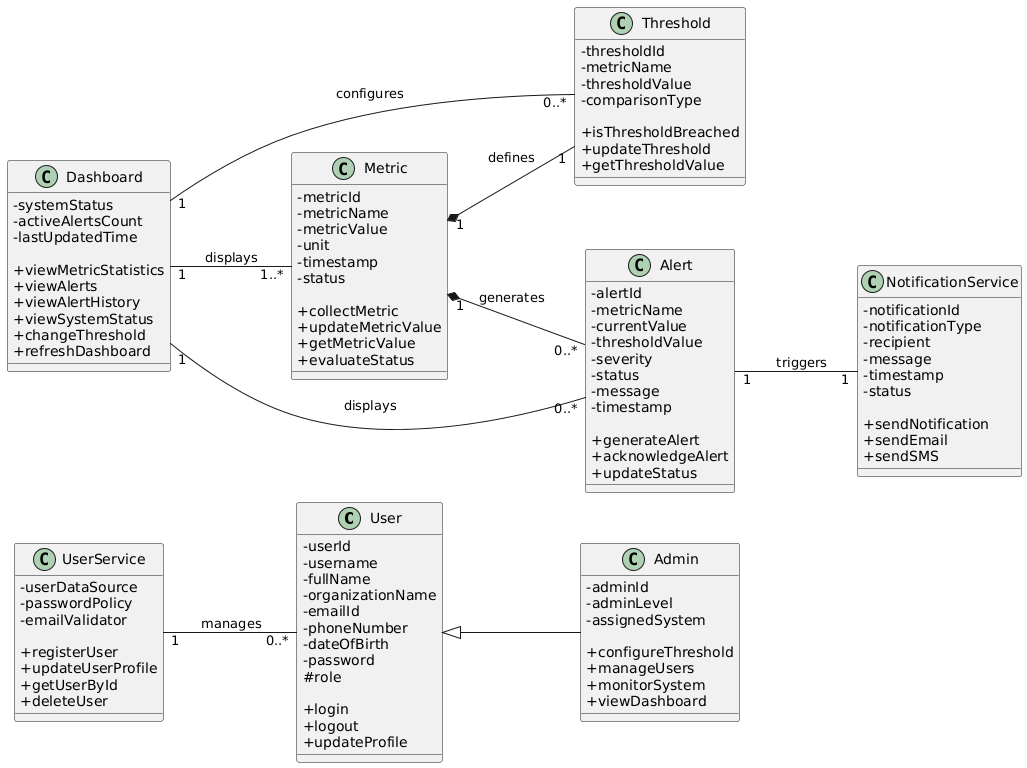

The diagram above was rendered by PlantUML. Its source (embedded in the PNG):
@startuml
skinparam classAttributeIconSize 0
left to right direction

' =====================
' User and Admin
' =====================
class User {
  - userId
  - username
  - fullName
  - organizationName
  - emailId
  - phoneNumber
  - dateOfBirth
  - password
  # role

  + login
  + logout
  + updateProfile
}

class Admin {
  - adminId
  - adminLevel
  - assignedSystem

  + configureThreshold
  + manageUsers
  + monitorSystem
  + viewDashboard
}

User <|-- Admin

' =====================
' User Service
' =====================
class UserService {
  - userDataSource
  - passwordPolicy
  - emailValidator

  + registerUser
  + updateUserProfile
  + getUserById
  + deleteUser
}

UserService "1" -- "0..*" User : manages

' =====================
' Metric, Threshold, Alert
' =====================
class Metric {
  - metricId
  - metricName
  - metricValue
  - unit
  - timestamp
  - status

  + collectMetric
  + updateMetricValue
  + getMetricValue
  + evaluateStatus
}

class Threshold {
  - thresholdId
  - metricName
  - thresholdValue
  - comparisonType

  + isThresholdBreached
  + updateThreshold
  + getThresholdValue
}

class Alert {
  - alertId
  - metricName
  - currentValue
  - thresholdValue
  - severity
  - status
  - message
  - timestamp

  + generateAlert
  + acknowledgeAlert
  + updateStatus
}

Metric "1" *-- "1" Threshold : defines
Metric "1" *-- "0..*" Alert : generates

' =====================
' Notification Service
' =====================
class NotificationService {
  - notificationId
  - notificationType
  - recipient
  - message
  - timestamp
  - status

  + sendNotification
  + sendEmail
  + sendSMS
}

Alert "1" -- "1" NotificationService : triggers

' =====================
' Dashboard
' =====================
class Dashboard {
  - systemStatus
  - activeAlertsCount
  - lastUpdatedTime

  + viewMetricStatistics
  + viewAlerts
  + viewAlertHistory
  + viewSystemStatus
  + changeThreshold
  + refreshDashboard
}

Dashboard "1" -- "1..*" Metric : displays
Dashboard "1" -- "0..*" Alert : displays
Dashboard "1" -- "0..*" Threshold : configures
@enduml